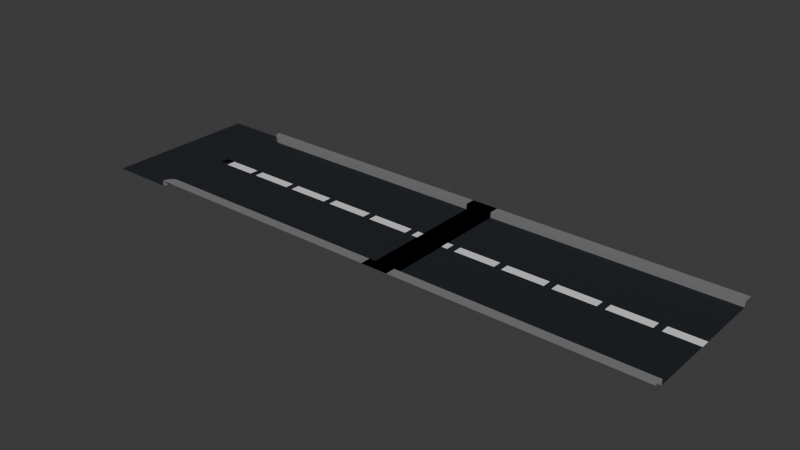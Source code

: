 # Source: roadblend.blend  (saved by Blender 4.1.23; exported with 4.5.12 LTS)
import bpy
from mathutils import Matrix  # noqa: F401  (used for matrix-valued properties, if any)

bpy.ops.wm.read_factory_settings(use_empty=True)
scene = bpy.context.scene
scene.name = 'Scene'

# ---- collections
col_collection = bpy.data.collections.new('Collection'); scene.collection.children.link(col_collection)

# ---- materials (node trees are filled in below, after node groups)
mat_road = bpy.data.materials.new('Road')
mat_road.use_transparent_shadow = False
mat_white_road = bpy.data.materials.new('White road')
mat_white_road.use_transparent_shadow = False
mat_porebrick = bpy.data.materials.new('Porebrick')
mat_porebrick.use_transparent_shadow = False
mat_road_001 = bpy.data.materials.new('Road.001')
mat_road_001.use_transparent_shadow = False
mat_white_road_001 = bpy.data.materials.new('White road.001')
mat_white_road_001.use_transparent_shadow = False
mat_porebrick_001 = bpy.data.materials.new('Porebrick.001')
mat_porebrick_001.use_transparent_shadow = False

# ---- material node trees
mat_road.use_nodes = True; mat_road.node_tree.nodes.clear()
_N = mat_road.node_tree.nodes; _L = mat_road.node_tree.links
n0 = _N.new('ShaderNodeBsdfPrincipled'); n0.name = 'Principled BSDF'; n0.location = (10, 300)
n0.inputs[0].default_value = (0.004155, 0.007034, 0.01277, 1.0)
n0.inputs[2].default_value = 0.8684
n1 = _N.new('ShaderNodeOutputMaterial'); n1.name = 'Material Output'; n1.location = (300, 300)
_L.new(n0.outputs[0], n1.inputs[0])
n1.is_active_output = True
mat_white_road.use_nodes = True; mat_white_road.node_tree.nodes.clear()
_N = mat_white_road.node_tree.nodes; _L = mat_white_road.node_tree.links
n0 = _N.new('ShaderNodeBsdfPrincipled'); n0.name = 'Principled BSDF'; n0.location = (10, 300)
n1 = _N.new('ShaderNodeOutputMaterial'); n1.name = 'Material Output'; n1.location = (300, 300)
_L.new(n0.outputs[0], n1.inputs[0])
n1.is_active_output = True
mat_porebrick.use_nodes = True; mat_porebrick.node_tree.nodes.clear()
_N = mat_porebrick.node_tree.nodes; _L = mat_porebrick.node_tree.links
n0 = _N.new('ShaderNodeBsdfPrincipled'); n0.name = 'Principled BSDF'; n0.location = (10, 300)
n0.inputs[0].default_value = (0.2062, 0.2062, 0.2062, 1.0)
n1 = _N.new('ShaderNodeOutputMaterial'); n1.name = 'Material Output'; n1.location = (300, 300)
_L.new(n0.outputs[0], n1.inputs[0])
n1.is_active_output = True
mat_road_001.use_nodes = True; mat_road_001.node_tree.nodes.clear()
_N = mat_road_001.node_tree.nodes; _L = mat_road_001.node_tree.links
n0 = _N.new('ShaderNodeBsdfPrincipled'); n0.name = 'Principled BSDF'; n0.location = (10, 300)
n0.inputs[0].default_value = (0.004155, 0.007034, 0.01277, 1.0)
n0.inputs[2].default_value = 0.8684
n1 = _N.new('ShaderNodeOutputMaterial'); n1.name = 'Material Output'; n1.location = (300, 300)
_L.new(n0.outputs[0], n1.inputs[0])
n1.is_active_output = True
mat_white_road_001.use_nodes = True; mat_white_road_001.node_tree.nodes.clear()
_N = mat_white_road_001.node_tree.nodes; _L = mat_white_road_001.node_tree.links
n0 = _N.new('ShaderNodeBsdfPrincipled'); n0.name = 'Principled BSDF'; n0.location = (10, 300)
n1 = _N.new('ShaderNodeOutputMaterial'); n1.name = 'Material Output'; n1.location = (300, 300)
_L.new(n0.outputs[0], n1.inputs[0])
n1.is_active_output = True
mat_porebrick_001.use_nodes = True; mat_porebrick_001.node_tree.nodes.clear()
_N = mat_porebrick_001.node_tree.nodes; _L = mat_porebrick_001.node_tree.links
n0 = _N.new('ShaderNodeBsdfPrincipled'); n0.name = 'Principled BSDF'; n0.location = (10, 300)
n0.inputs[0].default_value = (0.2062, 0.2062, 0.2062, 1.0)
n1 = _N.new('ShaderNodeOutputMaterial'); n1.name = 'Material Output'; n1.location = (300, 300)
_L.new(n0.outputs[0], n1.inputs[0])
n1.is_active_output = True

# ---- world
world_world = bpy.data.worlds.new('World'); scene.world = world_world
world_world.use_nodes = True; world_world.node_tree.nodes.clear()
_N = world_world.node_tree.nodes; _L = world_world.node_tree.links
n0 = _N.new('ShaderNodeOutputWorld'); n0.name = 'World Output'; n0.location = (300, 300)
n1 = _N.new('ShaderNodeBackground'); n1.name = 'Background'; n1.location = (10, 300)
n1.inputs[0].default_value = (0.05088, 0.05088, 0.05088, 1.0)
_L.new(n1.outputs[0], n0.inputs[0])
n0.is_active_output = True
world_world.color = (0.05088, 0.05088, 0.05088)
world_world.use_sun_shadow = False
world_world.sun_shadow_jitter_overblur = 0.0

# ---- meshes
me_plane_003 = bpy.data.meshes.new('Plane.003')
me_plane_003.from_pydata([(-1.0, -1.0, 0.0), (1.0, -1.0, 0.0), (-1.0, 1.0, 0.0), (1.0, 1.0, 0.0), (-1.0, 1.0, -1.738e-05), (-1.0, -1.0, -1.738e-05), (1.0, -1.0, -1.738e-05), (1.0, 1.0, -1.738e-05), (-1.0, -1.0, 0.2), (1.0, -1.0, 0.2), (-1.0, -1.15, 0.2), (1.0, -1.15, 0.2), (-1.0, 1.0, 0.2), (1.0, 1.0, 0.2), (-1.0, 1.15, 0.2), (1.0, 1.15, 0.2), (-0.7545, -1.0, 0.0), (-0.7, -1.0, 0.0), (-0.3909, -1.0, 0.0), (-0.3364, -1.0, 0.0), (-0.02727, -1.0, 0.0), (0.02727, -1.0, 0.0), (0.3364, -1.0, 0.0), (0.3909, -1.0, 0.0), (0.7, -1.0, 0.0), (0.7545, -1.0, 0.0), (0.7545, 1.0, 0.0), (0.7, 1.0, 0.0), (0.3909, 1.0, 0.0), (0.3364, 1.0, 0.0), (0.02727, 1.0, 0.0), (-0.02727, 1.0, 0.0), (-0.3364, 1.0, 0.0), (-0.3909, 1.0, 0.0), (-0.7, 1.0, 0.0), (-0.7545, 1.0, 0.0), (-1.0, 0.06667, 0.0), (-1.0, -0.06667, 0.0), (1.0, -0.06667, 0.0), (1.0, 0.06667, 0.0), (-1.0, 0.06667, -1.738e-05), (-1.0, -0.06667, -1.738e-05), (1.0, -0.06667, -1.738e-05), (1.0, 0.06667, -1.738e-05), (-0.7545, 0.06667, 0.0), (-0.7545, -0.06667, 0.0), (-0.7, 0.06667, 0.0), (-0.7, -0.06667, 0.0), (-0.3909, 0.06667, 0.0), (-0.3909, -0.06667, 0.0), (-0.3364, 0.06667, 0.0), (-0.3364, -0.06667, 0.0), (-0.02727, 0.06667, 0.0), (-0.02727, -0.06667, 0.0), (0.02727, 0.06667, 0.0), (0.02727, -0.06667, 0.0), (0.3364, 0.06667, 0.0), (0.3364, -0.06667, 0.0), (0.3909, 0.06667, 0.0), (0.3909, -0.06667, 0.0), (0.7, 0.06667, 0.0), (0.7, -0.06667, 0.0), (0.7545, 0.06667, 0.0), (0.7545, -0.06667, 0.0), (-1.01, -1.001, -1.738e-05), (-1.01, -1.001, 0.2), (-1.0, -1.15, 0.2), (-1.071, -0.07593, -1.738e-05), (-1.019, -1.005, -1.738e-05), (-1.019, -1.005, 0.2), (-1.0, -1.15, 0.2), (-1.14, -0.1036, -1.738e-05), (-1.029, -1.011, -1.738e-05), (-1.029, -1.011, 0.2), (-1.0, -1.15, 0.2), (-1.207, -0.1491, -1.738e-05), (-1.037, -1.02, -1.738e-05), (-1.037, -1.02, 0.2), (-1.0, -1.15, 0.2), (-1.271, -0.2118, -1.738e-05), (-1.046, -1.031, -1.738e-05), (-1.046, -1.031, 0.2), (-1.0, -1.15, 0.2), (-1.33, -0.2905, -1.738e-05), (-1.053, -1.044, -1.738e-05), (-1.053, -1.044, 0.2), (-1.0, -1.15, 0.2), (-1.383, -0.384, -1.738e-05), (-1.06, -1.059, -1.738e-05), (-1.06, -1.059, 0.2), (-1.0, -1.15, 0.2), (-1.43, -0.4905, -1.738e-05), (-1.065, -1.075, -1.738e-05), (-1.065, -1.075, 0.2), (-1.0, -1.15, 0.2), (-1.469, -0.6083, -1.738e-05), (-1.069, -1.093, -1.738e-05), (-1.069, -1.093, 0.2), (-1.0, -1.15, 0.2), (-1.5, -0.7354, -1.738e-05), (-1.072, -1.111, -1.738e-05), (-1.072, -1.111, 0.2), (-1.0, -1.15, 0.2), (-1.523, -0.8696, -1.738e-05), (-1.074, -1.13, -1.738e-05), (-1.074, -1.13, 0.2), (-1.0, -1.15, 0.2), (-1.537, -1.009, -1.738e-05), (-1.075, -1.15, -1.738e-05), (-1.075, -1.15, 0.2), (-1.0, -1.15, 0.2), (-1.542, -1.15, -1.738e-05), (-1.01, 1.001, -1.738e-05), (-1.01, 1.001, 0.2), (-1.0, 1.15, 0.2), (-1.071, 0.07593, -1.738e-05), (-1.019, 1.005, -1.738e-05), (-1.019, 1.005, 0.2), (-1.0, 1.15, 0.2), (-1.14, 0.1036, -1.738e-05), (-1.029, 1.011, -1.738e-05), (-1.029, 1.011, 0.2), (-1.0, 1.15, 0.2), (-1.207, 0.1491, -1.738e-05), (-1.037, 1.02, -1.738e-05), (-1.037, 1.02, 0.2), (-1.0, 1.15, 0.2), (-1.271, 0.2118, -1.738e-05), (-1.046, 1.031, -1.738e-05), (-1.046, 1.031, 0.2), (-1.0, 1.15, 0.2), (-1.33, 0.2905, -1.738e-05), (-1.053, 1.044, -1.738e-05), (-1.053, 1.044, 0.2), (-1.0, 1.15, 0.2), (-1.383, 0.384, -1.738e-05), (-1.06, 1.059, -1.738e-05), (-1.06, 1.059, 0.2), (-1.0, 1.15, 0.2), (-1.43, 0.4905, -1.738e-05), (-1.065, 1.075, -1.738e-05), (-1.065, 1.075, 0.2), (-1.0, 1.15, 0.2), (-1.469, 0.6083, -1.738e-05), (-1.069, 1.093, -1.738e-05), (-1.069, 1.093, 0.2), (-1.0, 1.15, 0.2), (-1.5, 0.7354, -1.738e-05), (-1.072, 1.111, -1.738e-05), (-1.072, 1.111, 0.2), (-1.0, 1.15, 0.2), (-1.523, 0.8696, -1.738e-05), (-1.074, 1.13, -1.738e-05), (-1.074, 1.13, 0.2), (-1.0, 1.15, 0.2), (-1.537, 1.009, -1.738e-05), (-1.075, 1.15, -1.738e-05), (-1.075, 1.15, 0.2), (-1.0, 1.15, 0.2), (-1.542, 1.15, -1.738e-05), (-1.542, 4.768e-07, -1.738e-05)], [], [(62, 26, 3, 39), (40, 43, 7, 4), (0, 16, 17, 18, 19, 20, 21, 22, 23, 24, 25, 1, 6, 5), (39, 3, 7, 43), (37, 0, 5, 41), (3, 26, 27, 28, 29, 30, 31, 32, 33, 34, 35, 2, 4, 7), (5, 6, 9, 8), (8, 9, 11, 10), (7, 4, 12, 13), (13, 12, 14, 15), (36, 2, 35, 44), (44, 35, 34, 46), (46, 34, 33, 48), (48, 33, 32, 50), (50, 32, 31, 52), (52, 31, 30, 54), (54, 30, 29, 56), (56, 29, 28, 58), (58, 28, 27, 60), (60, 27, 26, 62), (24, 61, 63, 25), (61, 60, 62, 63), (23, 59, 61, 24), (59, 58, 60, 61), (22, 57, 59, 23), (57, 56, 58, 59), (21, 55, 57, 22), (55, 54, 56, 57), (20, 53, 55, 21), (53, 52, 54, 55), (19, 51, 53, 20), (51, 50, 52, 53), (18, 49, 51, 19), (49, 48, 50, 51), (17, 47, 49, 18), (47, 46, 48, 49), (16, 45, 47, 17), (45, 44, 46, 47), (0, 37, 45, 16), (37, 36, 44, 45), (2, 36, 40, 4), (87, 83, 131, 135, 139, 143, 147, 151, 155, 159, 160, 111, 107, 103, 99, 95, 91), (1, 38, 42, 6), (38, 39, 43, 42), (5, 6, 42, 41), (41, 42, 43, 40), (25, 63, 38, 1), (63, 62, 39, 38), (8, 10, 66, 65), (5, 8, 65, 64), (5, 41, 67, 64), (65, 66, 70, 69), (64, 65, 69, 68), (64, 67, 71, 68), (69, 70, 74, 73), (68, 69, 73, 72), (68, 71, 75, 72), (73, 74, 78, 77), (72, 73, 77, 76), (72, 75, 79, 76), (77, 78, 82, 81), (76, 77, 81, 80), (76, 79, 83, 80), (81, 82, 86, 85), (80, 81, 85, 84), (80, 83, 87, 84), (85, 86, 90, 89), (84, 85, 89, 88), (84, 87, 91, 88), (89, 90, 94, 93), (88, 89, 93, 92), (88, 91, 95, 92), (93, 94, 98, 97), (92, 93, 97, 96), (92, 95, 99, 96), (97, 98, 102, 101), (96, 97, 101, 100), (96, 99, 103, 100), (101, 102, 106, 105), (100, 101, 105, 104), (100, 103, 107, 104), (105, 106, 110, 109), (104, 105, 109, 108), (104, 107, 111, 108), (4, 40, 115, 112), (14, 12, 113, 114), (12, 4, 112, 113), (112, 115, 119, 116), (114, 113, 117, 118), (113, 112, 116, 117), (116, 119, 123, 120), (118, 117, 121, 122), (117, 116, 120, 121), (120, 123, 127, 124), (122, 121, 125, 126), (121, 120, 124, 125), (124, 127, 131, 128), (126, 125, 129, 130), (125, 124, 128, 129), (128, 131, 135, 132), (130, 129, 133, 134), (129, 128, 132, 133), (132, 135, 139, 136), (134, 133, 137, 138), (133, 132, 136, 137), (136, 139, 143, 140), (138, 137, 141, 142), (137, 136, 140, 141), (140, 143, 147, 144), (142, 141, 145, 146), (141, 140, 144, 145), (144, 147, 151, 148), (146, 145, 149, 150), (145, 144, 148, 149), (148, 151, 155, 152), (150, 149, 153, 154), (149, 148, 152, 153), (152, 155, 159, 156), (154, 153, 157, 158), (153, 152, 156, 157), (131, 83, 79, 75, 71, 67, 37, 41, 40, 36, 115, 119, 123, 127), (41, 40, 115, 67)])
me_plane_003.polygons.foreach_set('material_index', [0, 0, 0, 0, 0, 0, 2, 2, 2, 2, 0, 0, 0, 0, 0, 0, 0, 0, 0, 0, 0, 0, 0, 1, 0, 0, 0, 1, 0, 0, 0, 1, 0, 0, 0, 1, 0, 0, 0, 1, 0, 0, 0, 0, 0, 0, 0, 1, 2, 2, 0, 2, 2, 0, 2, 2, 0, 2, 2, 0, 2, 2, 0, 2, 2, 0, 2, 2, 0, 2, 2, 0, 2, 2, 0, 2, 2, 0, 2, 2, 0, 2, 2, 0, 0, 2, 2, 0, 2, 2, 0, 2, 2, 0, 2, 2, 0, 2, 2, 0, 2, 2, 0, 2, 2, 0, 2, 2, 0, 2, 2, 0, 2, 2, 0, 2, 2, 0, 2, 2, 0, 0])
_uv = me_plane_003.uv_layers.new(name='UVMap')
_uv.uv.foreach_set('vector', [0.9091, 0.6667, 0.9091, 1.0, 1.0, 1.0, 1.0, 0.6667, 0.0, 0.6667, 1.0, 0.6667, 1.0, 1.0, 0.0, 1.0, 0.0, 0.0, 0.09091, 0.0, 0.1818, 0.0, 0.2727, 0.0, 0.3636, 0.0, 0.4545, 0.0, 0.5455, 0.0, 0.6364, 0.0, 0.7273, 0.0, 0.8182, 0.0, 0.9091, 0.0, 1.0, 0.0, 1.0, 0.0, 0.0, 0.0, 1.0, 0.6667, 1.0, 1.0, 1.0, 1.0, 1.0, 0.6667, 0.0, 0.3333, 0.0, 0.0, 0.0, 0.0, 0.0, 0.3333, 1.0, 1.0, 0.9091, 1.0, 0.8182, 1.0, 0.7273, 1.0, 0.6364, 1.0, 0.5455, 1.0, 0.4545, 1.0, 0.3636, 1.0, 0.2727, 1.0, 0.1818, 1.0, 0.09091, 1.0, 0.0, 1.0, 0.0, 1.0, 1.0, 1.0, 0.0, 0.0, 1.0, 0.0, 1.0, 0.0, 0.0, 0.0, 0.0, 0.0, 1.0, 0.0, 1.0, 0.0, 0.0, 0.0, 1.0, 1.0, 0.0, 1.0, 0.0, 1.0, 1.0, 1.0, 1.0, 1.0, 0.0, 1.0, 0.0, 1.0, 1.0, 1.0, 0.0, 0.6667, 0.0, 1.0, 0.09091, 1.0, 0.09091, 0.6667, 0.09091, 0.6667, 0.09091, 1.0, 0.1818, 1.0, 0.1818, 0.6667, 0.1818, 0.6667, 0.1818, 1.0, 0.2727, 1.0, 0.2727, 0.6667, 0.2727, 0.6667, 0.2727, 1.0, 0.3636, 1.0, 0.3636, 0.6667, 0.3636, 0.6667, 0.3636, 1.0, 0.4545, 1.0, 0.4545, 0.6667, 0.4545, 0.6667, 0.4545, 1.0, 0.5455, 1.0, 0.5455, 0.6667, 0.5455, 0.6667, 0.5455, 1.0, 0.6364, 1.0, 0.6364, 0.6667, 0.6364, 0.6667, 0.6364, 1.0, 0.7273, 1.0, 0.7273, 0.6667, 0.7273, 0.6667, 0.7273, 1.0, 0.8182, 1.0, 0.8182, 0.6667, 0.8182, 0.6667, 0.8182, 1.0, 0.9091, 1.0, 0.9091, 0.6667, 0.8182, 0.0, 0.8182, 0.3333, 0.9091, 0.3333, 0.9091, 0.0, 0.8182, 0.3333, 0.8182, 0.6667, 0.9091, 0.6667, 0.9091, 0.3333, 0.7273, 0.0, 0.7273, 0.3333, 0.8182, 0.3333, 0.8182, 0.0, 0.7273, 0.3333, 0.7273, 0.6667, 0.8182, 0.6667, 0.8182, 0.3333, 0.6364, 0.0, 0.6364, 0.3333, 0.7273, 0.3333, 0.7273, 0.0, 0.6364, 0.3333, 0.6364, 0.6667, 0.7273, 0.6667, 0.7273, 0.3333, 0.5455, 0.0, 0.5455, 0.3333, 0.6364, 0.3333, 0.6364, 0.0, 0.5455, 0.3333, 0.5455, 0.6667, 0.6364, 0.6667, 0.6364, 0.3333, 0.4545, 0.0, 0.4545, 0.3333, 0.5455, 0.3333, 0.5455, 0.0, 0.4545, 0.3333, 0.4545, 0.6667, 0.5455, 0.6667, 0.5455, 0.3333, 0.3636, 0.0, 0.3636, 0.3333, 0.4545, 0.3333, 0.4545, 0.0, 0.3636, 0.3333, 0.3636, 0.6667, 0.4545, 0.6667, 0.4545, 0.3333, 0.2727, 0.0, 0.2727, 0.3333, 0.3636, 0.3333, 0.3636, 0.0, 0.2727, 0.3333, 0.2727, 0.6667, 0.3636, 0.6667, 0.3636, 0.3333, 0.1818, 0.0, 0.1818, 0.3333, 0.2727, 0.3333, 0.2727, 0.0, 0.1818, 0.3333, 0.1818, 0.6667, 0.2727, 0.6667, 0.2727, 0.3333, 0.09091, 0.0, 0.09091, 0.3333, 0.1818, 0.3333, 0.1818, 0.0, 0.09091, 0.3333, 0.09091, 0.6667, 0.1818, 0.6667, 0.1818, 0.3333, 0.0, 0.0, 0.0, 0.3333, 0.09091, 0.3333, 0.09091, 0.0, 0.0, 0.3333, 0.0, 0.6667, 0.09091, 0.6667, 0.09091, 0.3333, 0.0, 1.0, 0.0, 0.6667, 0.0, 0.6667, 0.0, 1.0, 0.0, 0.3333, 0.0, 0.3333, 0.0, 0.6667, 0.0, 0.6667, 0.0, 0.6667, 0.0, 0.6667, 0.0, 0.6667, 0.0, 0.6667, 0.0, 0.6667, 0.0, 0.6667, 0.0, 0.5, 0.0, 0.3333, 0.0, 0.3333, 0.0, 0.3333, 0.0, 0.3333, 0.0, 0.3333, 0.0, 0.3333, 1.0, 0.0, 1.0, 0.3333, 1.0, 0.3333, 1.0, 0.0, 1.0, 0.3333, 1.0, 0.6667, 1.0, 0.6667, 1.0, 0.3333, 0.0, 0.0, 1.0, 0.0, 1.0, 0.3333, 0.0, 0.3333, 0.0, 0.3333, 1.0, 0.3333, 1.0, 0.6667, 0.0, 0.6667, 0.9091, 0.0, 0.9091, 0.3333, 1.0, 0.3333, 1.0, 0.0, 0.9091, 0.3333, 0.9091, 0.6667, 1.0, 0.6667, 1.0, 0.3333, 0.0, 0.0, 0.0, 0.0, 0.0, 0.0, 0.0, 0.0, 0.0, 0.0, 0.0, 0.0, 0.0, 0.0, 0.0, 0.0, 0.0, 0.0, 0.0, 0.3333, 0.0, 0.3333, 0.0, 0.0, 0.0, 0.0, 0.0, 0.0, 0.0, 0.0, 0.0, 0.0, 0.0, 0.0, 0.0, 0.0, 0.0, 0.0, 0.0, 0.0, 0.0, 0.0, 0.0, 0.3333, 0.0, 0.3333, 0.0, 0.0, 0.0, 0.0, 0.0, 0.0, 0.0, 0.0, 0.0, 0.0, 0.0, 0.0, 0.0, 0.0, 0.0, 0.0, 0.0, 0.0, 0.0, 0.0, 0.0, 0.3333, 0.0, 0.3333, 0.0, 0.0, 0.0, 0.0, 0.0, 0.0, 0.0, 0.0, 0.0, 0.0, 0.0, 0.0, 0.0, 0.0, 0.0, 0.0, 0.0, 0.0, 0.0, 0.0, 0.0, 0.3333, 0.0, 0.3333, 0.0, 0.0, 0.0, 0.0, 0.0, 0.0, 0.0, 0.0, 0.0, 0.0, 0.0, 0.0, 0.0, 0.0, 0.0, 0.0, 0.0, 0.0, 0.0, 0.0, 0.0, 0.3333, 0.0, 0.3333, 0.0, 0.0, 0.0, 0.0, 0.0, 0.0, 0.0, 0.0, 0.0, 0.0, 0.0, 0.0, 0.0, 0.0, 0.0, 0.0, 0.0, 0.0, 0.0, 0.0, 0.0, 0.3333, 0.0, 0.3333, 0.0, 0.0, 0.0, 0.0, 0.0, 0.0, 0.0, 0.0, 0.0, 0.0, 0.0, 0.0, 0.0, 0.0, 0.0, 0.0, 0.0, 0.0, 0.0, 0.0, 0.0, 0.3333, 0.0, 0.3333, 0.0, 0.0, 0.0, 0.0, 0.0, 0.0, 0.0, 0.0, 0.0, 0.0, 0.0, 0.0, 0.0, 0.0, 0.0, 0.0, 0.0, 0.0, 0.0, 0.0, 0.0, 0.3333, 0.0, 0.3333, 0.0, 0.0, 0.0, 0.0, 0.0, 0.0, 0.0, 0.0, 0.0, 0.0, 0.0, 0.0, 0.0, 0.0, 0.0, 0.0, 0.0, 0.0, 0.0, 0.0, 0.0, 0.3333, 0.0, 0.3333, 0.0, 0.0, 0.0, 0.0, 0.0, 0.0, 0.0, 0.0, 0.0, 0.0, 0.0, 0.0, 0.0, 0.0, 0.0, 0.0, 0.0, 0.0, 0.0, 0.0, 0.0, 0.3333, 0.0, 0.3333, 0.0, 0.0, 0.0, 0.0, 0.0, 0.0, 0.0, 0.0, 0.0, 0.0, 0.0, 0.0, 0.0, 0.0, 0.0, 0.0, 0.0, 0.0, 0.0, 0.0, 0.0, 0.3333, 0.0, 0.3333, 0.0, 0.0, 0.0, 0.0, 0.0, 0.0, 0.0, 0.0, 0.0, 0.0, 0.0, 0.0, 0.0, 0.0, 0.0, 0.0, 0.0, 0.0, 0.0, 0.0, 0.0, 0.3333, 0.0, 0.3333, 0.0, 0.0, 0.0, 1.0, 0.0, 0.6667, 0.0, 0.6667, 0.0, 1.0, 0.0, 1.0, 0.0, 1.0, 0.0, 1.0, 0.0, 1.0, 0.0, 1.0, 0.0, 1.0, 0.0, 1.0, 0.0, 1.0, 0.0, 1.0, 0.0, 0.6667, 0.0, 0.6667, 0.0, 1.0, 0.0, 1.0, 0.0, 1.0, 0.0, 1.0, 0.0, 1.0, 0.0, 1.0, 0.0, 1.0, 0.0, 1.0, 0.0, 1.0, 0.0, 1.0, 0.0, 0.6667, 0.0, 0.6667, 0.0, 1.0, 0.0, 1.0, 0.0, 1.0, 0.0, 1.0, 0.0, 1.0, 0.0, 1.0, 0.0, 1.0, 0.0, 1.0, 0.0, 1.0, 0.0, 1.0, 0.0, 0.6667, 0.0, 0.6667, 0.0, 1.0, 0.0, 1.0, 0.0, 1.0, 0.0, 1.0, 0.0, 1.0, 0.0, 1.0, 0.0, 1.0, 0.0, 1.0, 0.0, 1.0, 0.0, 1.0, 0.0, 0.6667, 0.0, 0.6667, 0.0, 1.0, 0.0, 1.0, 0.0, 1.0, 0.0, 1.0, 0.0, 1.0, 0.0, 1.0, 0.0, 1.0, 0.0, 1.0, 0.0, 1.0, 0.0, 1.0, 0.0, 0.6667, 0.0, 0.6667, 0.0, 1.0, 0.0, 1.0, 0.0, 1.0, 0.0, 1.0, 0.0, 1.0, 0.0, 1.0, 0.0, 1.0, 0.0, 1.0, 0.0, 1.0, 0.0, 1.0, 0.0, 0.6667, 0.0, 0.6667, 0.0, 1.0, 0.0, 1.0, 0.0, 1.0, 0.0, 1.0, 0.0, 1.0, 0.0, 1.0, 0.0, 1.0, 0.0, 1.0, 0.0, 1.0, 0.0, 1.0, 0.0, 0.6667, 0.0, 0.6667, 0.0, 1.0, 0.0, 1.0, 0.0, 1.0, 0.0, 1.0, 0.0, 1.0, 0.0, 1.0, 0.0, 1.0, 0.0, 1.0, 0.0, 1.0, 0.0, 1.0, 0.0, 0.6667, 0.0, 0.6667, 0.0, 1.0, 0.0, 1.0, 0.0, 1.0, 0.0, 1.0, 0.0, 1.0, 0.0, 1.0, 0.0, 1.0, 0.0, 1.0, 0.0, 1.0, 0.0, 1.0, 0.0, 0.6667, 0.0, 0.6667, 0.0, 1.0, 0.0, 1.0, 0.0, 1.0, 0.0, 1.0, 0.0, 1.0, 0.0, 1.0, 0.0, 1.0, 0.0, 1.0, 0.0, 1.0, 0.0, 1.0, 0.0, 0.6667, 0.0, 0.6667, 0.0, 1.0, 0.0, 1.0, 0.0, 1.0, 0.0, 1.0, 0.0, 1.0, 0.0, 1.0, 0.0, 1.0, 0.0, 1.0, 0.0, 1.0, 0.0, 1.0, 0.0, 0.6667, 0.0, 0.6667, 0.0, 1.0, 0.0, 1.0, 0.0, 1.0, 0.0, 1.0, 0.0, 1.0, 0.0, 1.0, 0.0, 1.0, 0.0, 1.0, 0.0, 1.0, 0.0, 0.6667, 0.0, 0.3333, 0.0, 0.3333, 0.0, 0.3333, 0.0, 0.3333, 0.0, 0.3333, 0.0, 0.3333, 0.0, 0.3333, 0.0, 0.6667, 0.0, 0.6667, 0.0, 0.6667, 0.0, 0.6667, 0.0, 0.6667, 0.0, 0.6667, 0.0, 0.3333, 0.0, 0.6667, 0.0, 0.6667, 0.0, 0.3333])
me_plane_003.materials.append(mat_road)
me_plane_003.materials.append(mat_white_road)
me_plane_003.materials.append(mat_porebrick)
me_plane_003.update()
me_plane_004 = bpy.data.meshes.new('Plane.004')
me_plane_004.from_pydata([(-1.0, -1.0, 0.0), (1.0, -1.0, 0.0), (-1.0, 1.0, 0.0), (1.0, 1.0, 0.0), (-1.0, 1.0, -1.738e-05), (-1.0, -1.0, -1.738e-05), (1.0, -1.0, -1.738e-05), (1.0, 1.0, -1.738e-05), (-1.0, -1.0, 0.2), (1.0, -1.0, 0.2), (-1.0, -1.15, 0.2), (1.0, -1.15, 0.2), (-1.0, 1.0, 0.2), (1.0, 1.0, 0.2), (-1.0, 1.15, 0.2), (1.0, 1.15, 0.2), (-0.7545, -1.0, 0.0), (-0.7, -1.0, 0.0), (-0.3909, -1.0, 0.0), (-0.3364, -1.0, 0.0), (-0.02727, -1.0, 0.0), (0.02727, -1.0, 0.0), (0.3364, -1.0, 0.0), (0.3909, -1.0, 0.0), (0.7, -1.0, 0.0), (0.7545, -1.0, 0.0), (0.7545, 1.0, 0.0), (0.7, 1.0, 0.0), (0.3909, 1.0, 0.0), (0.3364, 1.0, 0.0), (0.02727, 1.0, 0.0), (-0.02727, 1.0, 0.0), (-0.3364, 1.0, 0.0), (-0.3909, 1.0, 0.0), (-0.7, 1.0, 0.0), (-0.7545, 1.0, 0.0), (-1.0, 0.06667, 0.0), (-1.0, -0.06667, 0.0), (1.0, -0.06667, 0.0), (1.0, 0.06667, 0.0), (-1.0, 0.06667, -1.738e-05), (-1.0, -0.06667, -1.738e-05), (1.0, -0.06667, -1.738e-05), (1.0, 0.06667, -1.738e-05), (-0.7545, 0.06667, 0.0), (-0.7545, -0.06667, 0.0), (-0.7, 0.06667, 0.0), (-0.7, -0.06667, 0.0), (-0.3909, 0.06667, 0.0), (-0.3909, -0.06667, 0.0), (-0.3364, 0.06667, 0.0), (-0.3364, -0.06667, 0.0), (-0.02727, 0.06667, 0.0), (-0.02727, -0.06667, 0.0), (0.02727, 0.06667, 0.0), (0.02727, -0.06667, 0.0), (0.3364, 0.06667, 0.0), (0.3364, -0.06667, 0.0), (0.3909, 0.06667, 0.0), (0.3909, -0.06667, 0.0), (0.7, 0.06667, 0.0), (0.7, -0.06667, 0.0), (0.7545, 0.06667, 0.0), (0.7545, -0.06667, 0.0)], [], [(62, 26, 3, 39), (40, 43, 7, 4), (0, 16, 17, 18, 19, 20, 21, 22, 23, 24, 25, 1, 6, 5), (39, 3, 7, 43), (37, 0, 5, 41), (3, 26, 27, 28, 29, 30, 31, 32, 33, 34, 35, 2, 4, 7), (5, 6, 9, 8), (8, 9, 11, 10), (7, 4, 12, 13), (13, 12, 14, 15), (36, 2, 35, 44), (44, 35, 34, 46), (46, 34, 33, 48), (48, 33, 32, 50), (50, 32, 31, 52), (52, 31, 30, 54), (54, 30, 29, 56), (56, 29, 28, 58), (58, 28, 27, 60), (60, 27, 26, 62), (24, 61, 63, 25), (61, 60, 62, 63), (23, 59, 61, 24), (59, 58, 60, 61), (22, 57, 59, 23), (57, 56, 58, 59), (21, 55, 57, 22), (55, 54, 56, 57), (20, 53, 55, 21), (53, 52, 54, 55), (19, 51, 53, 20), (51, 50, 52, 53), (18, 49, 51, 19), (49, 48, 50, 51), (17, 47, 49, 18), (47, 46, 48, 49), (16, 45, 47, 17), (45, 44, 46, 47), (0, 37, 45, 16), (37, 36, 44, 45), (2, 36, 40, 4), (36, 37, 41, 40), (1, 38, 42, 6), (38, 39, 43, 42), (5, 6, 42, 41), (41, 42, 43, 40), (25, 63, 38, 1), (63, 62, 39, 38)])
me_plane_004.polygons.foreach_set('material_index', [0, 0, 0, 0, 0, 0, 2, 2, 2, 2, 0, 0, 0, 0, 0, 0, 0, 0, 0, 0, 0, 0, 0, 1, 0, 0, 0, 1, 0, 0, 0, 1, 0, 0, 0, 1, 0, 0, 0, 1, 0, 0, 0, 0, 0, 0, 0, 1])
_uv = me_plane_004.uv_layers.new(name='UVMap')
_uv.uv.foreach_set('vector', [0.9091, 0.6667, 0.9091, 1.0, 1.0, 1.0, 1.0, 0.6667, 0.0, 0.6667, 1.0, 0.6667, 1.0, 1.0, 0.0, 1.0, 0.0, 0.0, 0.09091, 0.0, 0.1818, 0.0, 0.2727, 0.0, 0.3636, 0.0, 0.4545, 0.0, 0.5455, 0.0, 0.6364, 0.0, 0.7273, 0.0, 0.8182, 0.0, 0.9091, 0.0, 1.0, 0.0, 1.0, 0.0, 0.0, 0.0, 1.0, 0.6667, 1.0, 1.0, 1.0, 1.0, 1.0, 0.6667, 0.0, 0.3333, 0.0, 0.0, 0.0, 0.0, 0.0, 0.3333, 1.0, 1.0, 0.9091, 1.0, 0.8182, 1.0, 0.7273, 1.0, 0.6364, 1.0, 0.5455, 1.0, 0.4545, 1.0, 0.3636, 1.0, 0.2727, 1.0, 0.1818, 1.0, 0.09091, 1.0, 0.0, 1.0, 0.0, 1.0, 1.0, 1.0, 0.0, 0.0, 1.0, 0.0, 1.0, 0.0, 0.0, 0.0, 0.0, 0.0, 1.0, 0.0, 1.0, 0.0, 0.0, 0.0, 1.0, 1.0, 0.0, 1.0, 0.0, 1.0, 1.0, 1.0, 1.0, 1.0, 0.0, 1.0, 0.0, 1.0, 1.0, 1.0, 0.0, 0.6667, 0.0, 1.0, 0.09091, 1.0, 0.09091, 0.6667, 0.09091, 0.6667, 0.09091, 1.0, 0.1818, 1.0, 0.1818, 0.6667, 0.1818, 0.6667, 0.1818, 1.0, 0.2727, 1.0, 0.2727, 0.6667, 0.2727, 0.6667, 0.2727, 1.0, 0.3636, 1.0, 0.3636, 0.6667, 0.3636, 0.6667, 0.3636, 1.0, 0.4545, 1.0, 0.4545, 0.6667, 0.4545, 0.6667, 0.4545, 1.0, 0.5455, 1.0, 0.5455, 0.6667, 0.5455, 0.6667, 0.5455, 1.0, 0.6364, 1.0, 0.6364, 0.6667, 0.6364, 0.6667, 0.6364, 1.0, 0.7273, 1.0, 0.7273, 0.6667, 0.7273, 0.6667, 0.7273, 1.0, 0.8182, 1.0, 0.8182, 0.6667, 0.8182, 0.6667, 0.8182, 1.0, 0.9091, 1.0, 0.9091, 0.6667, 0.8182, 0.0, 0.8182, 0.3333, 0.9091, 0.3333, 0.9091, 0.0, 0.8182, 0.3333, 0.8182, 0.6667, 0.9091, 0.6667, 0.9091, 0.3333, 0.7273, 0.0, 0.7273, 0.3333, 0.8182, 0.3333, 0.8182, 0.0, 0.7273, 0.3333, 0.7273, 0.6667, 0.8182, 0.6667, 0.8182, 0.3333, 0.6364, 0.0, 0.6364, 0.3333, 0.7273, 0.3333, 0.7273, 0.0, 0.6364, 0.3333, 0.6364, 0.6667, 0.7273, 0.6667, 0.7273, 0.3333, 0.5455, 0.0, 0.5455, 0.3333, 0.6364, 0.3333, 0.6364, 0.0, 0.5455, 0.3333, 0.5455, 0.6667, 0.6364, 0.6667, 0.6364, 0.3333, 0.4545, 0.0, 0.4545, 0.3333, 0.5455, 0.3333, 0.5455, 0.0, 0.4545, 0.3333, 0.4545, 0.6667, 0.5455, 0.6667, 0.5455, 0.3333, 0.3636, 0.0, 0.3636, 0.3333, 0.4545, 0.3333, 0.4545, 0.0, 0.3636, 0.3333, 0.3636, 0.6667, 0.4545, 0.6667, 0.4545, 0.3333, 0.2727, 0.0, 0.2727, 0.3333, 0.3636, 0.3333, 0.3636, 0.0, 0.2727, 0.3333, 0.2727, 0.6667, 0.3636, 0.6667, 0.3636, 0.3333, 0.1818, 0.0, 0.1818, 0.3333, 0.2727, 0.3333, 0.2727, 0.0, 0.1818, 0.3333, 0.1818, 0.6667, 0.2727, 0.6667, 0.2727, 0.3333, 0.09091, 0.0, 0.09091, 0.3333, 0.1818, 0.3333, 0.1818, 0.0, 0.09091, 0.3333, 0.09091, 0.6667, 0.1818, 0.6667, 0.1818, 0.3333, 0.0, 0.0, 0.0, 0.3333, 0.09091, 0.3333, 0.09091, 0.0, 0.0, 0.3333, 0.0, 0.6667, 0.09091, 0.6667, 0.09091, 0.3333, 0.0, 1.0, 0.0, 0.6667, 0.0, 0.6667, 0.0, 1.0, 0.0, 0.6667, 0.0, 0.3333, 0.0, 0.3333, 0.0, 0.6667, 1.0, 0.0, 1.0, 0.3333, 1.0, 0.3333, 1.0, 0.0, 1.0, 0.3333, 1.0, 0.6667, 1.0, 0.6667, 1.0, 0.3333, 0.0, 0.0, 1.0, 0.0, 1.0, 0.3333, 0.0, 0.3333, 0.0, 0.3333, 1.0, 0.3333, 1.0, 0.6667, 0.0, 0.6667, 0.9091, 0.0, 0.9091, 0.3333, 1.0, 0.3333, 1.0, 0.0, 0.9091, 0.3333, 0.9091, 0.6667, 1.0, 0.6667, 1.0, 0.3333])
me_plane_004.materials.append(mat_road_001)
me_plane_004.materials.append(mat_white_road_001)
me_plane_004.materials.append(mat_porebrick_001)
me_plane_004.update()

# ---- objects
ob_plane = bpy.data.objects.new('Plane', me_plane_003)
ob_plane_001 = bpy.data.objects.new('Plane.001', me_plane_004)

# ---- transforms, parenting, visibility, modifiers, constraints
ob_plane.location = (0.0, 0.0, 0.0)
ob_plane.scale = (5.0, 2.5, 1.0)
ob_plane_001.location = (9.0, 0.0, 0.0)
ob_plane_001.scale = (5.0, 2.5, 1.0)

# ---- collection membership
col_collection.objects.link(ob_plane)
col_collection.objects.link(ob_plane_001)

# ---- scene / render settings (as saved in the file)
scene.frame_start = 1; scene.frame_end = 250; scene.frame_set(0)
scene.render.engine = 'BLENDER_EEVEE_NEXT'
scene.cycles.sampling_pattern = 'TABULATED_SOBOL'
scene.eevee.ray_tracing_options.trace_max_roughness = 0.0
bpy.context.view_layer.update()

# ---- added for rendering (the .blend has no active camera and no usable light): camera, sun
cam_auto = bpy.data.cameras.new('AutoCamera')
cam_auto.lens = 50.0
cam_auto.sensor_width = 36.0
cam_auto.clip_end = 1000.0
ob_auto_camera = bpy.data.objects.new('AutoCamera', cam_auto)
scene.collection.objects.link(ob_auto_camera)
ob_auto_camera.location = (23.9244, -24.9342, 16.7228)
ob_auto_camera.rotation_euler = (1.09748, -7.21219e-08, 0.694738)
scene.camera = ob_auto_camera
light_auto_sun = bpy.data.lights.new('AutoSun', 'SUN')
light_auto_sun.energy = 3.0
light_auto_sun.angle = 0.0523599
ob_auto_sun = bpy.data.objects.new('AutoSun', light_auto_sun)
scene.collection.objects.link(ob_auto_sun)
ob_auto_sun.rotation_euler = (0.872665, 0.174533, 0.523599)
bpy.context.view_layer.update()

